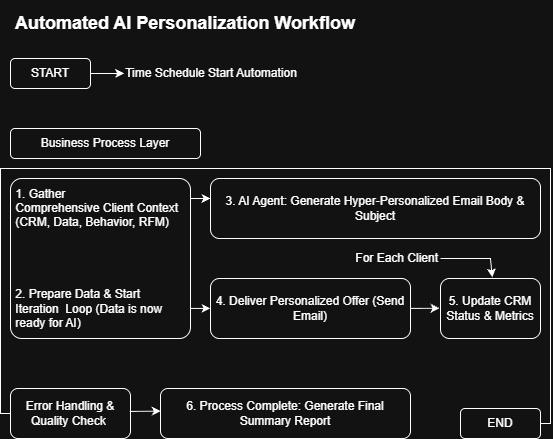

The diagram above was exported from draw.io. Its source (the exported page's mxGraphModel, read from the mxfile embedded in the PNG):
<mxGraphModel dx="2985" dy="937" grid="1" gridSize="10" guides="1" tooltips="1" connect="1" arrows="1" fold="1" page="1" pageScale="1" pageWidth="850" pageHeight="1100" math="0" shadow="0">
  <root>
    <mxCell id="0" />
    <mxCell id="1" parent="0" />
    <mxCell id="LKItar0yVzLfPO5cqeim-1" parent="1" style="rounded=1;whiteSpace=wrap;html=1;" value="START" vertex="1">
      <mxGeometry height="30" width="80" x="-80" y="80" as="geometry" />
    </mxCell>
    <mxCell id="LKItar0yVzLfPO5cqeim-2" parent="1" style="rounded=1;whiteSpace=wrap;html=1;" value="END" vertex="1">
      <mxGeometry height="30" width="80" x="370" y="430" as="geometry" />
    </mxCell>
    <mxCell id="LKItar0yVzLfPO5cqeim-3" parent="1" style="rounded=1;whiteSpace=wrap;html=1;" value="&lt;span data-path-to-node=&quot;7,2,1,0&quot;&gt;Error Handling &amp;amp; Quality Check&amp;nbsp;&lt;/span&gt;" vertex="1">
      <mxGeometry height="50" width="120" x="-80" y="410" as="geometry" />
    </mxCell>
    <mxCell id="LKItar0yVzLfPO5cqeim-4" parent="1" style="rounded=1;whiteSpace=wrap;html=1;" value="&lt;span data-path-to-node=&quot;9,1,1,0&quot;&gt;6. Process Complete: Generate Final Summary Report&lt;/span&gt;" vertex="1">
      <mxGeometry height="50" width="250" x="70" y="410" as="geometry" />
    </mxCell>
    <mxCell id="LKItar0yVzLfPO5cqeim-5" parent="1" style="rounded=1;whiteSpace=wrap;html=1;" value="Business Process Layer" vertex="1">
      <mxGeometry height="30" width="190" x="-80" y="150" as="geometry" />
    </mxCell>
    <mxCell id="LKItar0yVzLfPO5cqeim-6" parent="1" style="rounded=1;whiteSpace=wrap;html=1;align=left;arcSize=7;" value="&amp;nbsp;1. Gather&lt;span style=&quot;white-space: pre;&quot;&gt;&#09;&lt;span style=&quot;white-space: pre;&quot;&gt;&#09;&lt;/span&gt;&lt;/span&gt;&lt;div&gt;&amp;nbsp;Comprehensive Client Context&amp;nbsp;&lt;br&gt;&amp;nbsp;(CRM, Data, Behavior, RFM)&lt;/div&gt;&lt;div&gt;&lt;br&gt;&lt;/div&gt;&lt;div&gt;&lt;br&gt;&lt;/div&gt;&lt;div&gt;&lt;br&gt;&lt;/div&gt;&lt;div&gt;&lt;br&gt;&lt;/div&gt;&lt;div&gt;&lt;span style=&quot;background-color: transparent; color: light-dark(rgb(0, 0, 0), rgb(255, 255, 255));&quot;&gt;&amp;nbsp;2. Prepare Data &amp;amp; Start&amp;nbsp; &amp;nbsp;Iteration&amp;nbsp; Loop (Data is now&amp;nbsp; &amp;nbsp;ready for AI)&lt;/span&gt;&lt;/div&gt;" vertex="1">
      <mxGeometry height="160" width="180" x="-80" y="200" as="geometry" />
    </mxCell>
    <mxCell id="LKItar0yVzLfPO5cqeim-7" parent="1" style="rounded=1;whiteSpace=wrap;html=1;" value="&lt;span data-path-to-node=&quot;7,1,1,0&quot;&gt;3. AI Agent: Generate Hyper-Personalized Email Body &amp;amp; Subject&lt;/span&gt;" vertex="1">
      <mxGeometry height="60" width="330" x="120" y="200" as="geometry" />
    </mxCell>
    <mxCell id="LKItar0yVzLfPO5cqeim-8" parent="1" style="rounded=1;whiteSpace=wrap;html=1;" value="&lt;span data-path-to-node=&quot;7,3,1,0&quot;&gt;4. Deliver Personalized Offer (Send Email)&lt;/span&gt;" vertex="1">
      <mxGeometry height="60" width="200" x="120" y="300" as="geometry" />
    </mxCell>
    <mxCell id="LKItar0yVzLfPO5cqeim-9" parent="1" style="rounded=1;whiteSpace=wrap;html=1;" value="5. Update CRM Status &amp;amp; Metrics " vertex="1">
      <mxGeometry height="60" width="100" x="350" y="300" as="geometry" />
    </mxCell>
    <mxCell id="LKItar0yVzLfPO5cqeim-13" edge="1" parent="1" source="LKItar0yVzLfPO5cqeim-1" style="edgeStyle=orthogonalEdgeStyle;rounded=0;orthogonalLoop=1;jettySize=auto;html=1;exitX=1;exitY=0.5;exitDx=0;exitDy=0;entryX=0.015;entryY=0.498;entryDx=0;entryDy=0;entryPerimeter=0;" target="LKItar0yVzLfPO5cqeim-11">
      <mxGeometry relative="1" as="geometry">
        <Array as="points" />
        <mxPoint x="10" y="94.92" as="sourcePoint" />
        <mxPoint x="30" y="94.92" as="targetPoint" />
      </mxGeometry>
    </mxCell>
    <mxCell id="LKItar0yVzLfPO5cqeim-11" parent="1" style="text;html=1;whiteSpace=wrap;strokeColor=none;fillColor=none;align=center;verticalAlign=middle;rounded=0;" value="&lt;span data-path-to-node=&quot;4,2,1,0&quot;&gt;Time Schedule Start Automation&lt;/span&gt;" vertex="1">
      <mxGeometry height="30" width="180" x="31" y="80" as="geometry" />
    </mxCell>
    <mxCell id="LKItar0yVzLfPO5cqeim-18" edge="1" parent="1" style="edgeStyle=orthogonalEdgeStyle;rounded=0;orthogonalLoop=1;jettySize=auto;html=1;">
      <mxGeometry relative="1" as="geometry">
        <Array as="points">
          <mxPoint x="100" y="220" />
          <mxPoint x="100" y="220" />
        </Array>
        <mxPoint x="100" y="220" as="sourcePoint" />
        <mxPoint x="120" y="220" as="targetPoint" />
      </mxGeometry>
    </mxCell>
    <mxCell id="LKItar0yVzLfPO5cqeim-19" edge="1" parent="1" style="edgeStyle=orthogonalEdgeStyle;rounded=0;orthogonalLoop=1;jettySize=auto;html=1;">
      <mxGeometry relative="1" as="geometry">
        <Array as="points">
          <mxPoint x="100" y="329.93" />
          <mxPoint x="100" y="329.93" />
        </Array>
        <mxPoint x="100" y="329.93" as="sourcePoint" />
        <mxPoint x="120" y="329.93" as="targetPoint" />
      </mxGeometry>
    </mxCell>
    <mxCell id="LKItar0yVzLfPO5cqeim-20" edge="1" parent="1" style="edgeStyle=orthogonalEdgeStyle;rounded=0;orthogonalLoop=1;jettySize=auto;html=1;entryX=-0.008;entryY=0.503;entryDx=0;entryDy=0;entryPerimeter=0;" target="LKItar0yVzLfPO5cqeim-9">
      <mxGeometry relative="1" as="geometry">
        <Array as="points" />
        <mxPoint x="320" y="329.9" as="sourcePoint" />
        <mxPoint x="340" y="329.9" as="targetPoint" />
      </mxGeometry>
    </mxCell>
    <mxCell id="LKItar0yVzLfPO5cqeim-21" parent="1" style="text;html=1;whiteSpace=wrap;strokeColor=none;fillColor=none;align=right;verticalAlign=middle;rounded=0;" value="For Each Client" vertex="1">
      <mxGeometry height="30" width="180" x="170" y="265" as="geometry" />
    </mxCell>
    <mxCell id="LKItar0yVzLfPO5cqeim-23" edge="1" parent="1" source="LKItar0yVzLfPO5cqeim-21" style="endArrow=classic;html=1;rounded=0;exitX=1;exitY=0.5;exitDx=0;exitDy=0;entryX=0.518;entryY=-0.018;entryDx=0;entryDy=0;entryPerimeter=0;" target="LKItar0yVzLfPO5cqeim-9" value="">
      <mxGeometry height="50" relative="1" width="50" as="geometry">
        <Array as="points">
          <mxPoint x="400" y="280" />
        </Array>
        <mxPoint x="370" y="290" as="sourcePoint" />
        <mxPoint x="410" y="280" as="targetPoint" />
      </mxGeometry>
    </mxCell>
    <mxCell id="LKItar0yVzLfPO5cqeim-25" edge="1" parent="1" source="LKItar0yVzLfPO5cqeim-3" style="endArrow=classic;html=1;rounded=0;exitX=0.994;exitY=0.459;exitDx=0;exitDy=0;exitPerimeter=0;entryX=0.001;entryY=0.453;entryDx=0;entryDy=0;entryPerimeter=0;" target="LKItar0yVzLfPO5cqeim-4" value="">
      <mxGeometry height="50" relative="1" width="50" as="geometry">
        <mxPoint x="40" y="460" as="sourcePoint" />
        <mxPoint x="90" y="410" as="targetPoint" />
      </mxGeometry>
    </mxCell>
    <mxCell id="LKItar0yVzLfPO5cqeim-26" edge="1" parent="1" source="LKItar0yVzLfPO5cqeim-2" style="endArrow=none;html=1;rounded=0;entryX=0;entryY=0.5;entryDx=0;entryDy=0;exitX=1;exitY=0.5;exitDx=0;exitDy=0;" target="LKItar0yVzLfPO5cqeim-3" value="">
      <mxGeometry height="50" relative="1" width="50" as="geometry">
        <Array as="points">
          <mxPoint x="460" y="445" />
          <mxPoint x="460" y="190" />
          <mxPoint x="-90" y="190" />
          <mxPoint x="-90" y="435" />
        </Array>
        <mxPoint x="470" y="420" as="sourcePoint" />
        <mxPoint x="-90" y="440" as="targetPoint" />
      </mxGeometry>
    </mxCell>
    <mxCell id="LKItar0yVzLfPO5cqeim-27" parent="1" style="text;html=1;whiteSpace=wrap;strokeColor=none;fillColor=none;align=center;verticalAlign=middle;rounded=0;" value="&lt;div class=&quot;container&quot;&gt;&lt;div class=&quot;markdown markdown-main-panel stronger enable-updated-hr-color&quot; id=&quot;model-response-message-contentr_43645ac56f86afd8&quot; aria-live=&quot;polite&quot; aria-busy=&quot;false&quot; dir=&quot;ltr&quot; style=&quot;--animation-duration: 400ms; --fade-animation-function: linear;&quot;&gt;&lt;p data-path-to-node=&quot;2&quot;&gt;&lt;b&gt;&lt;font style=&quot;font-size: 18px;&quot;&gt;Automated AI Personalization Workflow&lt;/font&gt;&lt;/b&gt;&lt;/p&gt;&lt;/div&gt;&lt;/div&gt;" vertex="1">
      <mxGeometry height="30" width="370" x="-90" y="30" as="geometry" />
    </mxCell>
  </root>
</mxGraphModel>